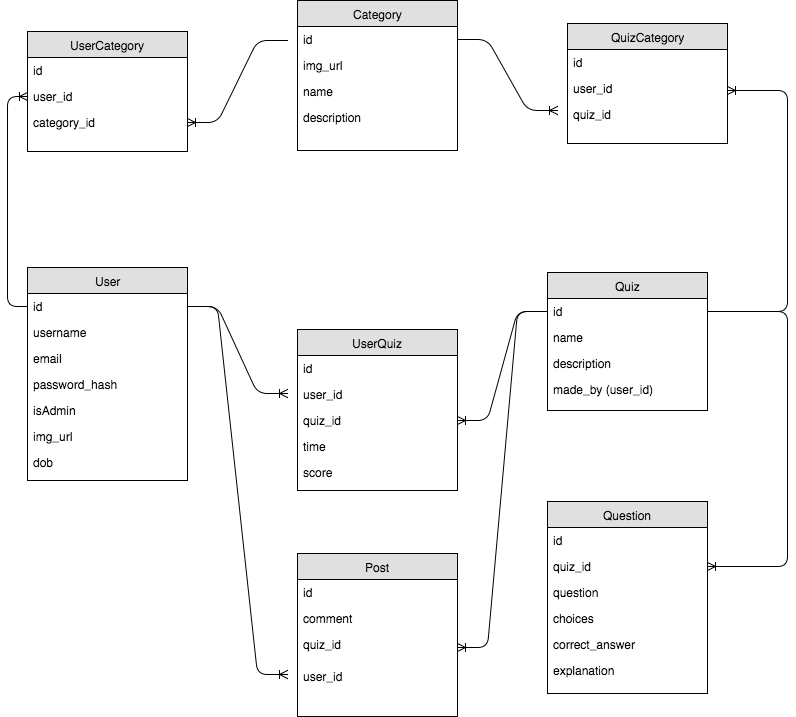

The diagram above was exported from draw.io. Its source (the exported page's mxGraphModel, read from the mxfile embedded in the PNG):
<mxGraphModel dx="1190" dy="778" grid="1" gridSize="10" guides="1" tooltips="1" connect="1" arrows="1" fold="1" page="1" pageScale="1" pageWidth="850" pageHeight="1100" background="#ffffff" math="0" shadow="0">
  <root>
    <mxCell id="0" />
    <mxCell id="1" parent="0" />
    <mxCell id="51" value="" style="edgeStyle=orthogonalEdgeStyle;html=1;endArrow=ERoneToMany;exitX=1;exitY=0.5;endFill=0;elbow=vertical;entryX=1;entryY=0.5;" edge="1" source="62" target="74" parent="1">
      <mxGeometry width="100" height="100" relative="1" as="geometry">
        <mxPoint x="810" y="655" as="sourcePoint" />
        <mxPoint x="840" y="689" as="targetPoint" />
        <Array as="points">
          <mxPoint x="860" y="467" />
          <mxPoint x="860" y="722" />
        </Array>
      </mxGeometry>
    </mxCell>
    <mxCell id="52" value="" style="edgeStyle=entityRelationEdgeStyle;html=1;endArrow=none;startArrow=ERoneToMany;startFill=0;endFill=0;exitX=1;exitY=0.5;entryX=0;entryY=0.5;" edge="1" source="69" target="62" parent="1">
      <mxGeometry x="440" y="631" width="100" height="100" as="geometry">
        <mxPoint x="480" y="649" as="sourcePoint" />
        <mxPoint x="550" y="689" as="targetPoint" />
      </mxGeometry>
    </mxCell>
    <mxCell id="53" value="User" style="swimlane;html=1;fontStyle=0;childLayout=stackLayout;horizontal=1;startSize=26;fillColor=#e0e0e0;horizontalStack=0;resizeParent=1;resizeLast=0;collapsible=1;marginBottom=0;swimlaneFillColor=#ffffff;align=center;" vertex="1" parent="1">
      <mxGeometry x="100" y="423" width="160" height="213" as="geometry" />
    </mxCell>
    <mxCell id="54" value="id&amp;nbsp;" style="text;html=1;strokeColor=none;fillColor=none;spacingLeft=4;spacingRight=4;whiteSpace=wrap;overflow=hidden;rotatable=0;points=[[0,0.5],[1,0.5]];portConstraint=eastwest;" vertex="1" parent="53">
      <mxGeometry y="26" width="160" height="26" as="geometry" />
    </mxCell>
    <mxCell id="55" value="username" style="text;html=1;strokeColor=none;fillColor=none;spacingLeft=4;spacingRight=4;whiteSpace=wrap;overflow=hidden;rotatable=0;points=[[0,0.5],[1,0.5]];portConstraint=eastwest;" vertex="1" parent="53">
      <mxGeometry y="52" width="160" height="26" as="geometry" />
    </mxCell>
    <mxCell id="56" value="email" style="text;html=1;strokeColor=none;fillColor=none;spacingLeft=4;spacingRight=4;whiteSpace=wrap;overflow=hidden;rotatable=0;points=[[0,0.5],[1,0.5]];portConstraint=eastwest;" vertex="1" parent="53">
      <mxGeometry y="78" width="160" height="26" as="geometry" />
    </mxCell>
    <mxCell id="57" value="password_hash" style="text;html=1;strokeColor=none;fillColor=none;spacingLeft=4;spacingRight=4;whiteSpace=wrap;overflow=hidden;rotatable=0;points=[[0,0.5],[1,0.5]];portConstraint=eastwest;" vertex="1" parent="53">
      <mxGeometry y="104" width="160" height="26" as="geometry" />
    </mxCell>
    <mxCell id="58" value="isAdmin" style="text;html=1;strokeColor=none;fillColor=none;spacingLeft=4;spacingRight=4;whiteSpace=wrap;overflow=hidden;rotatable=0;points=[[0,0.5],[1,0.5]];portConstraint=eastwest;" vertex="1" parent="53">
      <mxGeometry y="130" width="160" height="26" as="geometry" />
    </mxCell>
    <mxCell id="59" value="img_url" style="text;html=1;strokeColor=none;fillColor=none;spacingLeft=4;spacingRight=4;whiteSpace=wrap;overflow=hidden;rotatable=0;points=[[0,0.5],[1,0.5]];portConstraint=eastwest;" vertex="1" parent="53">
      <mxGeometry y="156" width="160" height="26" as="geometry" />
    </mxCell>
    <mxCell id="60" value="dob" style="text;html=1;strokeColor=none;fillColor=none;spacingLeft=4;spacingRight=4;whiteSpace=wrap;overflow=hidden;rotatable=0;points=[[0,0.5],[1,0.5]];portConstraint=eastwest;" vertex="1" parent="53">
      <mxGeometry y="182" width="160" height="26" as="geometry" />
    </mxCell>
    <mxCell id="61" value="Quiz" style="swimlane;html=1;fontStyle=0;childLayout=stackLayout;horizontal=1;startSize=26;fillColor=#e0e0e0;horizontalStack=0;resizeParent=1;resizeLast=0;collapsible=1;marginBottom=0;swimlaneFillColor=#ffffff;align=center;" vertex="1" parent="1">
      <mxGeometry x="620" y="428" width="160" height="138" as="geometry" />
    </mxCell>
    <mxCell id="62" value="id&amp;nbsp;" style="text;html=1;strokeColor=none;fillColor=none;spacingLeft=4;spacingRight=4;whiteSpace=wrap;overflow=hidden;rotatable=0;points=[[0,0.5],[1,0.5]];portConstraint=eastwest;" vertex="1" parent="61">
      <mxGeometry y="26" width="160" height="26" as="geometry" />
    </mxCell>
    <mxCell id="63" value="name" style="text;html=1;strokeColor=none;fillColor=none;spacingLeft=4;spacingRight=4;whiteSpace=wrap;overflow=hidden;rotatable=0;points=[[0,0.5],[1,0.5]];portConstraint=eastwest;" vertex="1" parent="61">
      <mxGeometry y="52" width="160" height="26" as="geometry" />
    </mxCell>
    <mxCell id="64" value="description" style="text;html=1;strokeColor=none;fillColor=none;spacingLeft=4;spacingRight=4;whiteSpace=wrap;overflow=hidden;rotatable=0;points=[[0,0.5],[1,0.5]];portConstraint=eastwest;" vertex="1" parent="61">
      <mxGeometry y="78" width="160" height="26" as="geometry" />
    </mxCell>
    <mxCell id="65" value="made_by (user_id)" style="text;html=1;strokeColor=none;fillColor=none;spacingLeft=4;spacingRight=4;whiteSpace=wrap;overflow=hidden;rotatable=0;points=[[0,0.5],[1,0.5]];portConstraint=eastwest;" vertex="1" parent="61">
      <mxGeometry y="104" width="160" height="26" as="geometry" />
    </mxCell>
    <mxCell id="66" value="UserQuiz" style="swimlane;html=1;fontStyle=0;childLayout=stackLayout;horizontal=1;startSize=26;fillColor=#e0e0e0;horizontalStack=0;resizeParent=1;resizeLast=0;collapsible=1;marginBottom=0;swimlaneFillColor=#ffffff;align=center;" vertex="1" parent="1">
      <mxGeometry x="370" y="485" width="160" height="161" as="geometry" />
    </mxCell>
    <mxCell id="67" value="id" style="text;html=1;strokeColor=none;fillColor=none;spacingLeft=4;spacingRight=4;whiteSpace=wrap;overflow=hidden;rotatable=0;points=[[0,0.5],[1,0.5]];portConstraint=eastwest;" vertex="1" parent="66">
      <mxGeometry y="26" width="160" height="26" as="geometry" />
    </mxCell>
    <mxCell id="68" value="user_id" style="text;html=1;strokeColor=none;fillColor=none;spacingLeft=4;spacingRight=4;whiteSpace=wrap;overflow=hidden;rotatable=0;points=[[0,0.5],[1,0.5]];portConstraint=eastwest;" vertex="1" parent="66">
      <mxGeometry y="52" width="160" height="26" as="geometry" />
    </mxCell>
    <mxCell id="69" value="quiz_id" style="text;html=1;strokeColor=none;fillColor=none;spacingLeft=4;spacingRight=4;whiteSpace=wrap;overflow=hidden;rotatable=0;points=[[0,0.5],[1,0.5]];portConstraint=eastwest;" vertex="1" parent="66">
      <mxGeometry y="78" width="160" height="26" as="geometry" />
    </mxCell>
    <mxCell id="70" value="time" style="text;html=1;strokeColor=none;fillColor=none;spacingLeft=4;spacingRight=4;whiteSpace=wrap;overflow=hidden;rotatable=0;points=[[0,0.5],[1,0.5]];portConstraint=eastwest;" vertex="1" parent="66">
      <mxGeometry y="104" width="160" height="26" as="geometry" />
    </mxCell>
    <mxCell id="71" value="score" style="text;html=1;strokeColor=none;fillColor=none;spacingLeft=4;spacingRight=4;whiteSpace=wrap;overflow=hidden;rotatable=0;points=[[0,0.5],[1,0.5]];portConstraint=eastwest;" vertex="1" parent="66">
      <mxGeometry y="130" width="160" height="26" as="geometry" />
    </mxCell>
    <mxCell id="72" value="Question" style="swimlane;html=1;fontStyle=0;childLayout=stackLayout;horizontal=1;startSize=26;fillColor=#e0e0e0;horizontalStack=0;resizeParent=1;resizeLast=0;collapsible=1;marginBottom=0;swimlaneFillColor=#ffffff;align=center;" vertex="1" parent="1">
      <mxGeometry x="620" y="657" width="160" height="192" as="geometry" />
    </mxCell>
    <mxCell id="73" value="id&amp;nbsp;" style="text;html=1;strokeColor=none;fillColor=none;spacingLeft=4;spacingRight=4;whiteSpace=wrap;overflow=hidden;rotatable=0;points=[[0,0.5],[1,0.5]];portConstraint=eastwest;" vertex="1" parent="72">
      <mxGeometry y="26" width="160" height="26" as="geometry" />
    </mxCell>
    <mxCell id="74" value="quiz_id" style="text;html=1;strokeColor=none;fillColor=none;spacingLeft=4;spacingRight=4;whiteSpace=wrap;overflow=hidden;rotatable=0;points=[[0,0.5],[1,0.5]];portConstraint=eastwest;" vertex="1" parent="72">
      <mxGeometry y="52" width="160" height="26" as="geometry" />
    </mxCell>
    <mxCell id="75" value="question" style="text;html=1;strokeColor=none;fillColor=none;spacingLeft=4;spacingRight=4;whiteSpace=wrap;overflow=hidden;rotatable=0;points=[[0,0.5],[1,0.5]];portConstraint=eastwest;" vertex="1" parent="72">
      <mxGeometry y="78" width="160" height="26" as="geometry" />
    </mxCell>
    <mxCell id="76" value="choices" style="text;html=1;strokeColor=none;fillColor=none;spacingLeft=4;spacingRight=4;whiteSpace=wrap;overflow=hidden;rotatable=0;points=[[0,0.5],[1,0.5]];portConstraint=eastwest;" vertex="1" parent="72">
      <mxGeometry y="104" width="160" height="26" as="geometry" />
    </mxCell>
    <mxCell id="77" value="correct_answer" style="text;html=1;strokeColor=none;fillColor=none;spacingLeft=4;spacingRight=4;whiteSpace=wrap;overflow=hidden;rotatable=0;points=[[0,0.5],[1,0.5]];portConstraint=eastwest;" vertex="1" parent="72">
      <mxGeometry y="130" width="160" height="26" as="geometry" />
    </mxCell>
    <mxCell id="78" value="explanation" style="text;html=1;strokeColor=none;fillColor=none;spacingLeft=4;spacingRight=4;whiteSpace=wrap;overflow=hidden;rotatable=0;points=[[0,0.5],[1,0.5]];portConstraint=eastwest;" vertex="1" parent="72">
      <mxGeometry y="156" width="160" height="26" as="geometry" />
    </mxCell>
    <mxCell id="79" value="" style="edgeStyle=entityRelationEdgeStyle;html=1;endArrow=ERoneToMany;" edge="1" source="54" parent="1">
      <mxGeometry width="100" height="100" relative="1" as="geometry">
        <mxPoint x="260" y="532" as="sourcePoint" />
        <mxPoint x="360" y="549" as="targetPoint" />
      </mxGeometry>
    </mxCell>
    <mxCell id="80" value="Category" style="swimlane;html=1;fontStyle=0;childLayout=stackLayout;horizontal=1;startSize=26;fillColor=#e0e0e0;horizontalStack=0;resizeParent=1;resizeLast=0;collapsible=1;marginBottom=0;swimlaneFillColor=#ffffff;align=center;" vertex="1" parent="1">
      <mxGeometry x="370" y="156" width="160" height="150" as="geometry" />
    </mxCell>
    <mxCell id="81" value="id" style="text;html=1;strokeColor=none;fillColor=none;spacingLeft=4;spacingRight=4;whiteSpace=wrap;overflow=hidden;rotatable=0;points=[[0,0.5],[1,0.5]];portConstraint=eastwest;" vertex="1" parent="80">
      <mxGeometry y="26" width="160" height="26" as="geometry" />
    </mxCell>
    <mxCell id="82" value="img_url" style="text;html=1;strokeColor=none;fillColor=none;spacingLeft=4;spacingRight=4;whiteSpace=wrap;overflow=hidden;rotatable=0;points=[[0,0.5],[1,0.5]];portConstraint=eastwest;" vertex="1" parent="80">
      <mxGeometry y="52" width="160" height="26" as="geometry" />
    </mxCell>
    <mxCell id="83" value="name" style="text;html=1;strokeColor=none;fillColor=none;spacingLeft=4;spacingRight=4;whiteSpace=wrap;overflow=hidden;rotatable=0;points=[[0,0.5],[1,0.5]];portConstraint=eastwest;" vertex="1" parent="80">
      <mxGeometry y="78" width="160" height="26" as="geometry" />
    </mxCell>
    <mxCell id="84" value="description" style="text;html=1;strokeColor=none;fillColor=none;spacingLeft=4;spacingRight=4;whiteSpace=wrap;overflow=hidden;rotatable=0;points=[[0,0.5],[1,0.5]];portConstraint=eastwest;" vertex="1" parent="80">
      <mxGeometry y="104" width="160" height="26" as="geometry" />
    </mxCell>
    <mxCell id="85" value="UserCategory" style="swimlane;html=1;fontStyle=0;childLayout=stackLayout;horizontal=1;startSize=26;fillColor=#e0e0e0;horizontalStack=0;resizeParent=1;resizeLast=0;collapsible=1;marginBottom=0;swimlaneFillColor=#ffffff;align=center;" vertex="1" parent="1">
      <mxGeometry x="100" y="187" width="160" height="120" as="geometry" />
    </mxCell>
    <mxCell id="86" value="id" style="text;html=1;strokeColor=none;fillColor=none;spacingLeft=4;spacingRight=4;whiteSpace=wrap;overflow=hidden;rotatable=0;points=[[0,0.5],[1,0.5]];portConstraint=eastwest;" vertex="1" parent="85">
      <mxGeometry y="26" width="160" height="26" as="geometry" />
    </mxCell>
    <mxCell id="87" value="user_id" style="text;html=1;strokeColor=none;fillColor=none;spacingLeft=4;spacingRight=4;whiteSpace=wrap;overflow=hidden;rotatable=0;points=[[0,0.5],[1,0.5]];portConstraint=eastwest;" vertex="1" parent="85">
      <mxGeometry y="52" width="160" height="26" as="geometry" />
    </mxCell>
    <mxCell id="88" value="category_id" style="text;html=1;strokeColor=none;fillColor=none;spacingLeft=4;spacingRight=4;whiteSpace=wrap;overflow=hidden;rotatable=0;points=[[0,0.5],[1,0.5]];portConstraint=eastwest;" vertex="1" parent="85">
      <mxGeometry y="78" width="160" height="26" as="geometry" />
    </mxCell>
    <mxCell id="89" value="QuizCategory" style="swimlane;html=1;fontStyle=0;childLayout=stackLayout;horizontal=1;startSize=26;fillColor=#e0e0e0;horizontalStack=0;resizeParent=1;resizeLast=0;collapsible=1;marginBottom=0;swimlaneFillColor=#ffffff;align=center;" vertex="1" parent="1">
      <mxGeometry x="640" y="179" width="160" height="120" as="geometry" />
    </mxCell>
    <mxCell id="90" value="id" style="text;html=1;strokeColor=none;fillColor=none;spacingLeft=4;spacingRight=4;whiteSpace=wrap;overflow=hidden;rotatable=0;points=[[0,0.5],[1,0.5]];portConstraint=eastwest;" vertex="1" parent="89">
      <mxGeometry y="26" width="160" height="26" as="geometry" />
    </mxCell>
    <mxCell id="91" value="user_id" style="text;html=1;strokeColor=none;fillColor=none;spacingLeft=4;spacingRight=4;whiteSpace=wrap;overflow=hidden;rotatable=0;points=[[0,0.5],[1,0.5]];portConstraint=eastwest;" vertex="1" parent="89">
      <mxGeometry y="52" width="160" height="26" as="geometry" />
    </mxCell>
    <mxCell id="92" value="quiz_id" style="text;html=1;strokeColor=none;fillColor=none;spacingLeft=4;spacingRight=4;whiteSpace=wrap;overflow=hidden;rotatable=0;points=[[0,0.5],[1,0.5]];portConstraint=eastwest;" vertex="1" parent="89">
      <mxGeometry y="78" width="160" height="26" as="geometry" />
    </mxCell>
    <mxCell id="93" value="" style="edgeStyle=orthogonalEdgeStyle;html=1;endArrow=ERoneToMany;exitX=0;exitY=0.5;entryX=0;entryY=0.5;" edge="1" source="54" target="87" parent="1">
      <mxGeometry width="100" height="100" relative="1" as="geometry">
        <mxPoint x="60" y="416" as="sourcePoint" />
        <mxPoint x="80" y="246" as="targetPoint" />
        <Array as="points">
          <mxPoint x="80" y="462" />
          <mxPoint x="80" y="252" />
        </Array>
      </mxGeometry>
    </mxCell>
    <mxCell id="94" value="" style="edgeStyle=orthogonalEdgeStyle;html=1;endArrow=ERoneToMany;exitX=1;exitY=0.5;" edge="1" source="62" parent="1">
      <mxGeometry x="800" y="346" width="100" height="100" as="geometry">
        <mxPoint x="800" y="446" as="sourcePoint" />
        <mxPoint x="800" y="246" as="targetPoint" />
        <Array as="points">
          <mxPoint x="860" y="467" />
          <mxPoint x="860" y="246" />
        </Array>
      </mxGeometry>
    </mxCell>
    <mxCell id="95" value="" style="edgeStyle=entityRelationEdgeStyle;html=1;endArrow=none;startArrow=ERoneToMany;exitX=1;exitY=0.5;endFill=0;" edge="1" source="88" parent="1">
      <mxGeometry x="270" y="187" width="100" height="100" as="geometry">
        <mxPoint x="270" y="287" as="sourcePoint" />
        <mxPoint x="360" y="196" as="targetPoint" />
      </mxGeometry>
    </mxCell>
    <mxCell id="96" value="" style="edgeStyle=entityRelationEdgeStyle;html=1;endArrow=ERoneToMany;startArrow=none;exitX=1;exitY=0.5;startFill=0;" edge="1" source="81" parent="1">
      <mxGeometry x="540" y="326" width="100" height="100" as="geometry">
        <mxPoint x="540" y="426" as="sourcePoint" />
        <mxPoint x="630" y="266" as="targetPoint" />
      </mxGeometry>
    </mxCell>
    <mxCell id="97" value="Post" style="swimlane;html=1;fontStyle=0;childLayout=stackLayout;horizontal=1;startSize=26;fillColor=#e0e0e0;horizontalStack=0;resizeParent=1;resizeLast=0;collapsible=1;marginBottom=0;swimlaneFillColor=#ffffff;align=center;" vertex="1" parent="1">
      <mxGeometry x="370" y="709" width="160" height="163" as="geometry" />
    </mxCell>
    <mxCell id="98" value="id" style="text;html=1;strokeColor=none;fillColor=none;spacingLeft=4;spacingRight=4;whiteSpace=wrap;overflow=hidden;rotatable=0;points=[[0,0.5],[1,0.5]];portConstraint=eastwest;" vertex="1" parent="97">
      <mxGeometry y="26" width="160" height="26" as="geometry" />
    </mxCell>
    <mxCell id="99" value="comment" style="text;html=1;strokeColor=none;fillColor=none;spacingLeft=4;spacingRight=4;whiteSpace=wrap;overflow=hidden;rotatable=0;points=[[0,0.5],[1,0.5]];portConstraint=eastwest;" vertex="1" parent="97">
      <mxGeometry y="52" width="160" height="26" as="geometry" />
    </mxCell>
    <mxCell id="100" value="quiz_id&lt;div&gt;&lt;br&gt;&lt;/div&gt;" style="text;html=1;strokeColor=none;fillColor=none;spacingLeft=4;spacingRight=4;whiteSpace=wrap;overflow=hidden;rotatable=0;points=[[0,0.5],[1,0.5]];portConstraint=eastwest;" vertex="1" parent="97">
      <mxGeometry y="78" width="160" height="32" as="geometry" />
    </mxCell>
    <mxCell id="102" value="&lt;div&gt;user_id&lt;/div&gt;" style="text;html=1;strokeColor=none;fillColor=none;spacingLeft=4;spacingRight=4;whiteSpace=wrap;overflow=hidden;rotatable=0;points=[[0,0.5],[1,0.5]];portConstraint=eastwest;" vertex="1" parent="97">
      <mxGeometry y="110" width="160" height="32" as="geometry" />
    </mxCell>
    <mxCell id="103" value="" style="edgeStyle=entityRelationEdgeStyle;html=1;endArrow=ERoneToMany;exitX=1;exitY=0.5;" edge="1" parent="1" source="54">
      <mxGeometry width="100" height="100" relative="1" as="geometry">
        <mxPoint x="260" y="467" as="sourcePoint" />
        <mxPoint x="360" y="830" as="targetPoint" />
      </mxGeometry>
    </mxCell>
    <mxCell id="104" value="" style="edgeStyle=entityRelationEdgeStyle;html=1;endArrow=none;startArrow=ERoneToMany;startFill=0;endFill=0;exitX=1;exitY=0.5;entryX=0;entryY=0.5;" edge="1" parent="1" source="100" target="62">
      <mxGeometry x="450" y="641" width="100" height="100" as="geometry">
        <mxPoint x="540" y="586" as="sourcePoint" />
        <mxPoint x="630" y="477" as="targetPoint" />
      </mxGeometry>
    </mxCell>
  </root>
</mxGraphModel>